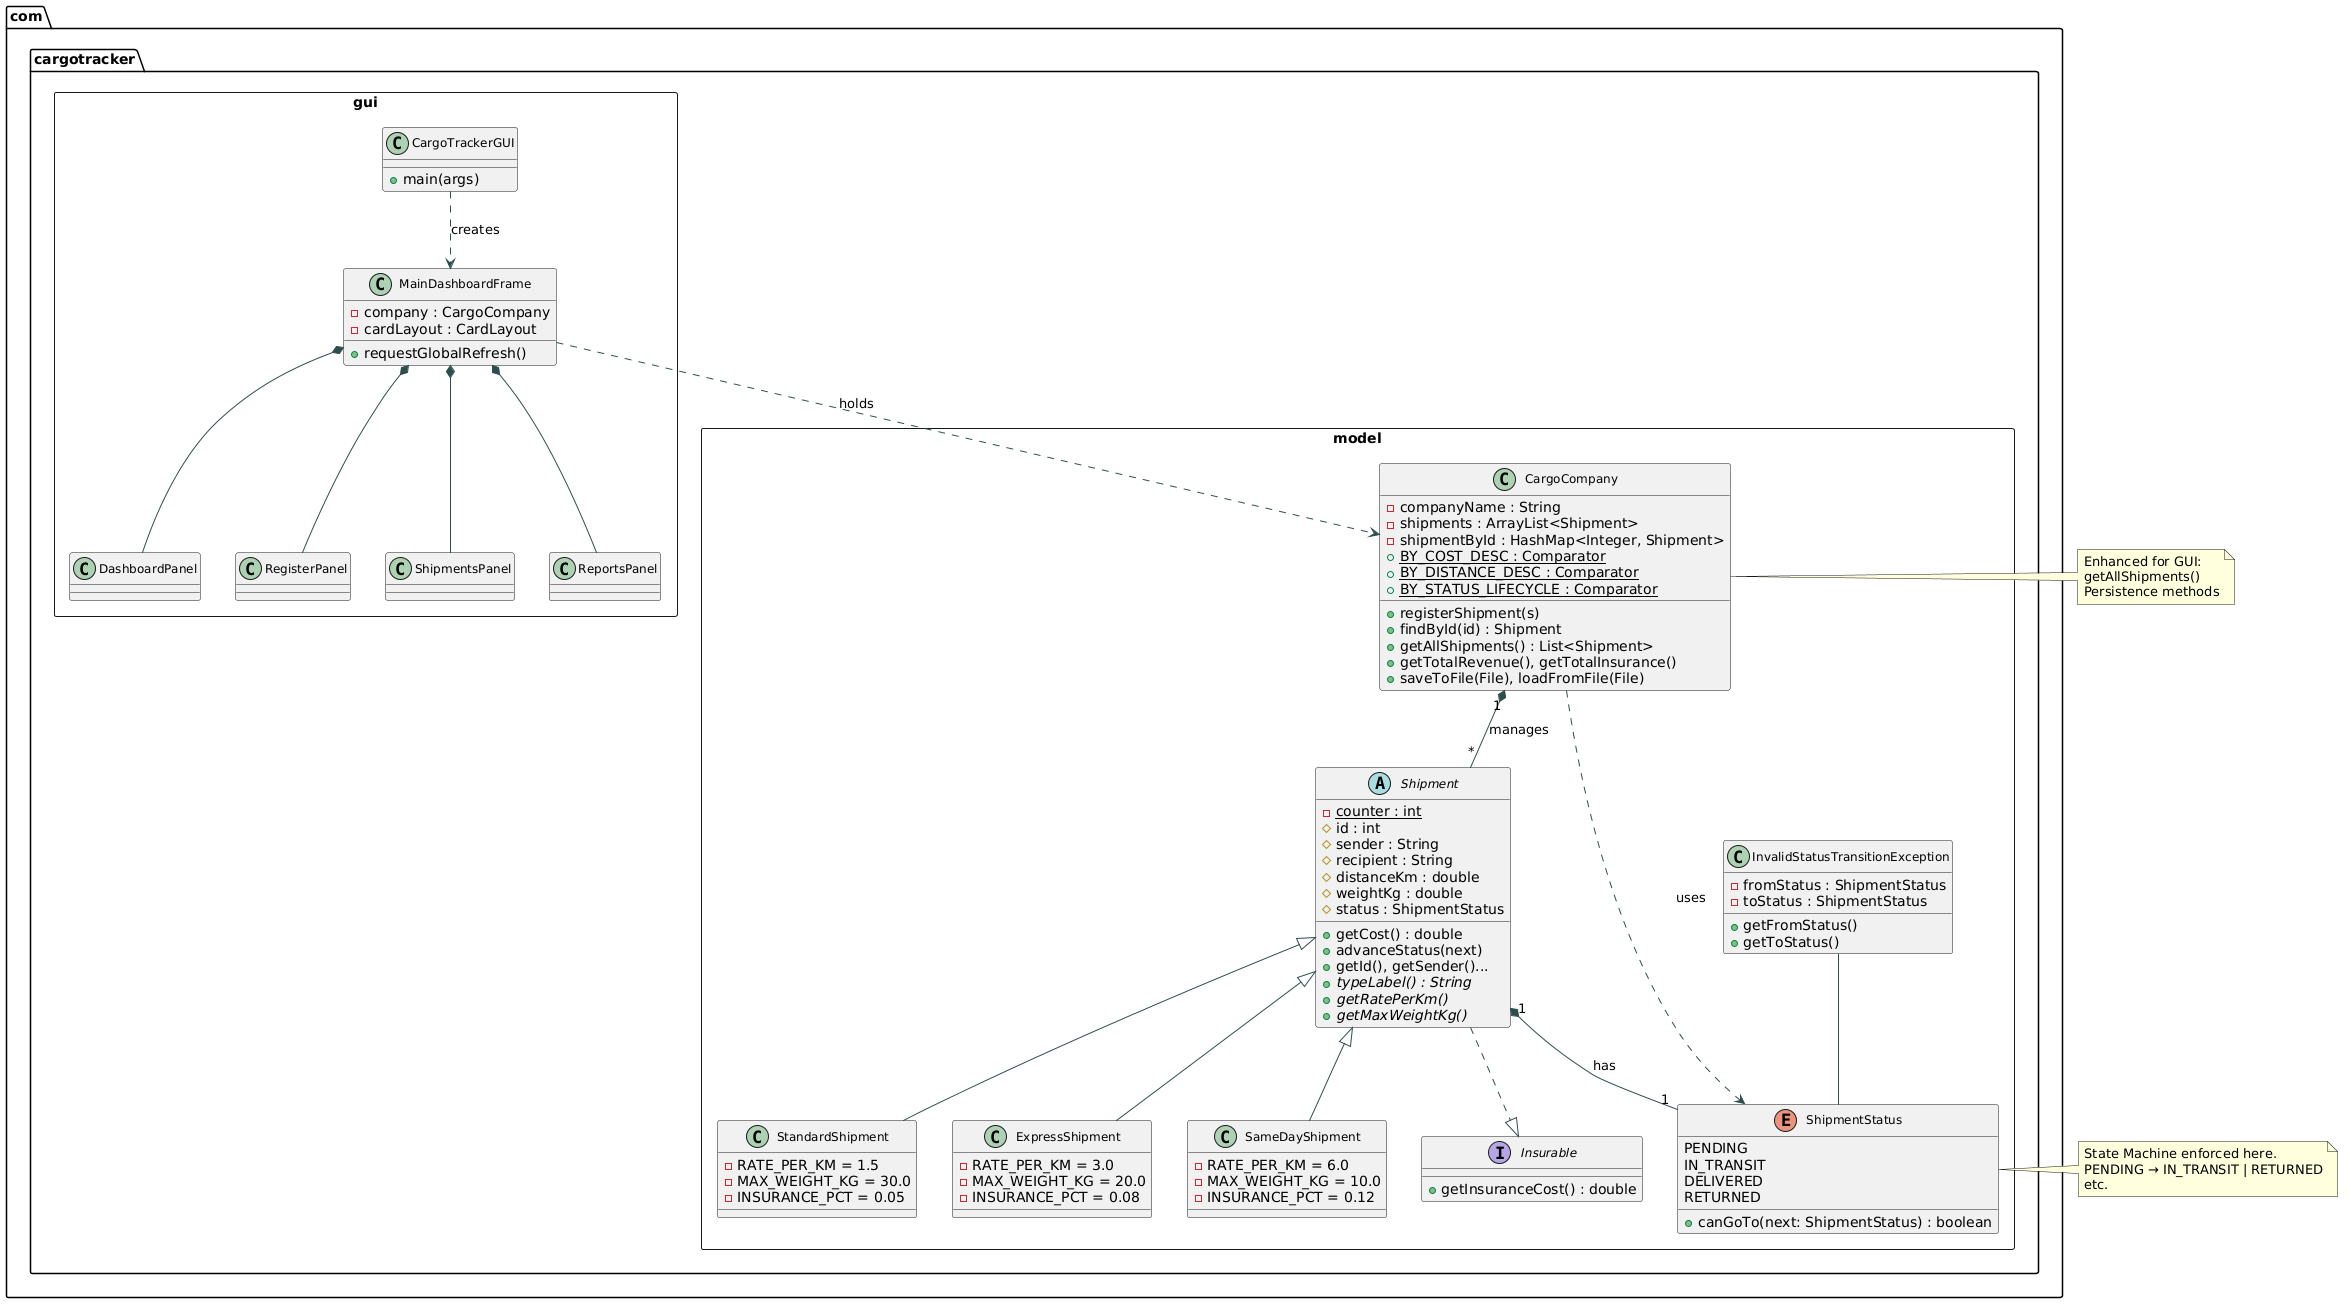

The diagram above was rendered by PlantUML. Its source (embedded in the PNG):
@startuml
skinparam class {
    BackgroundColor<<model>> AliceBlue
    BackgroundColor<<gui>> Honeydew
    ArrowColor DarkSlateGray
    ActorBorderColor black
    FontSize 12
}

package "com.cargotracker.model" <<Rectangle>> {
    interface Insurable {
        + getInsuranceCost() : double
    }

    enum ShipmentStatus {
        PENDING
        IN_TRANSIT
        DELIVERED
        RETURNED
        + canGoTo(next: ShipmentStatus) : boolean
    }

    class InvalidStatusTransitionException {
        - fromStatus : ShipmentStatus
        - toStatus : ShipmentStatus
        + getFromStatus()
        + getToStatus()
    }

    abstract class Shipment {
        {static} - counter : int
        # id : int
        # sender : String
        # recipient : String
        # distanceKm : double
        # weightKg : double
        # status : ShipmentStatus
        + getCost() : double
        + advanceStatus(next)
        + getId(), getSender()...
        + typeLabel() : String {abstract}
        + getRatePerKm() {abstract}
        + getMaxWeightKg() {abstract}
    }

    class StandardShipment {
        - RATE_PER_KM = 1.5
        - MAX_WEIGHT_KG = 30.0
        - INSURANCE_PCT = 0.05
    }

    class ExpressShipment {
        - RATE_PER_KM = 3.0
        - MAX_WEIGHT_KG = 20.0
        - INSURANCE_PCT = 0.08
    }

    class SameDayShipment {
        - RATE_PER_KM = 6.0
        - MAX_WEIGHT_KG = 10.0
        - INSURANCE_PCT = 0.12
    }

    class CargoCompany {
        - companyName : String
        - shipments : ArrayList<Shipment>
        - shipmentById : HashMap<Integer, Shipment>
        + {static} BY_COST_DESC : Comparator
        + {static} BY_DISTANCE_DESC : Comparator
        + {static} BY_STATUS_LIFECYCLE : Comparator
        + registerShipment(s)
        + findById(id) : Shipment
        + getAllShipments() : List<Shipment>
        + getTotalRevenue(), getTotalInsurance()
        + saveToFile(File), loadFromFile(File)
    }
}

package "com.cargotracker.gui" <<Rectangle>> {
    class CargoTrackerGUI {
        + main(args)
    }

    class MainDashboardFrame {
        - company : CargoCompany
        - cardLayout : CardLayout
        + requestGlobalRefresh()
    }

    class DashboardPanel
    class RegisterPanel
    class ShipmentsPanel
    class ReportsPanel
}

Shipment ..|> Insurable
Shipment "1" *-- "1" ShipmentStatus : has
Shipment <|-- StandardShipment
Shipment <|-- ExpressShipment
Shipment <|-- SameDayShipment
InvalidStatusTransitionException -- ShipmentStatus

CargoCompany "1" *-- "*" Shipment : manages
CargoCompany ..> ShipmentStatus : uses

MainDashboardFrame *-- DashboardPanel
MainDashboardFrame *-- RegisterPanel
MainDashboardFrame *-- ShipmentsPanel
MainDashboardFrame *-- ReportsPanel

CargoTrackerGUI ..> MainDashboardFrame : creates
MainDashboardFrame ..> CargoCompany : holds

note right of ShipmentStatus
  State Machine enforced here.
  PENDING → IN_TRANSIT | RETURNED
  etc.
end note

note right of CargoCompany
  Enhanced for GUI:
  getAllShipments()
  Persistence methods
end note
@enduml